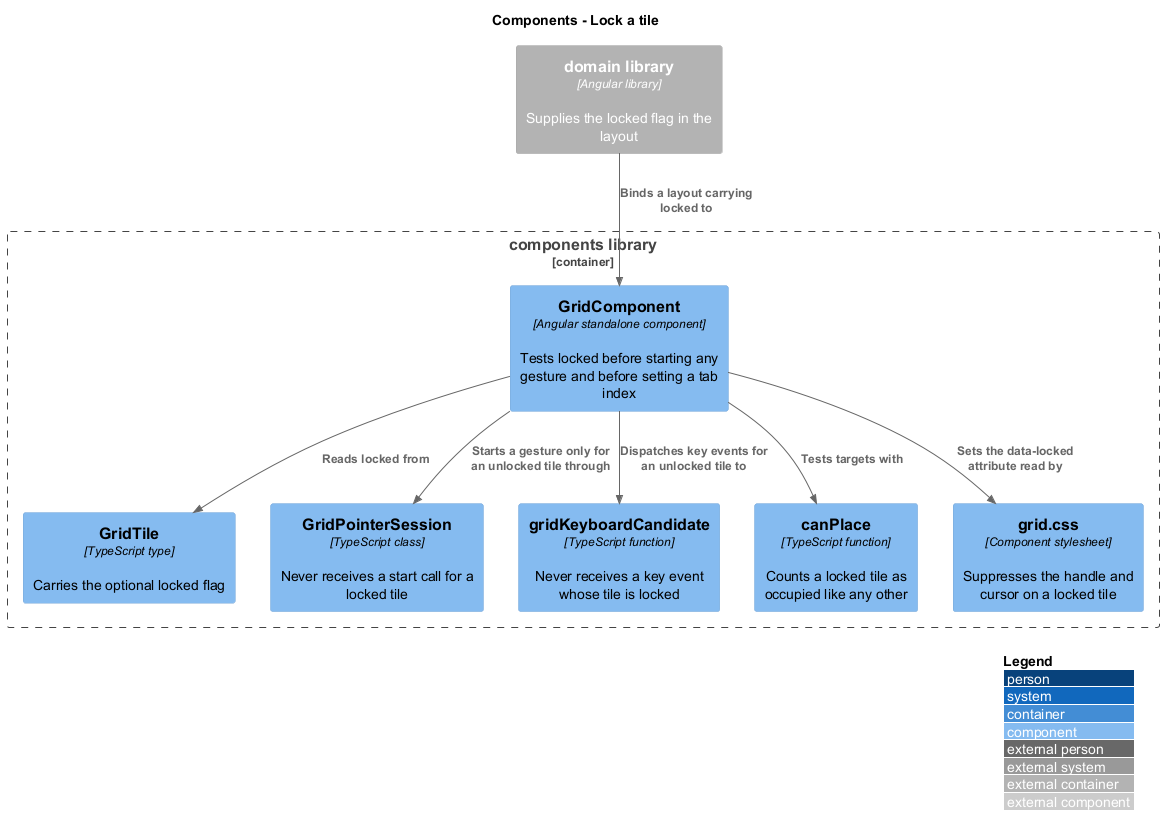

The diagram above was rendered by PlantUML. Its source (embedded in the PNG):
@startuml
!include <C4/C4_Component>
LAYOUT_WITH_LEGEND()
title Components - Lock a tile

Container_Boundary(components, "components library") {
  Component(grid, "GridComponent", "Angular standalone component", "Tests locked before starting any gesture and before setting a tab index")
  Component(tile, "GridTile", "TypeScript type", "Carries the optional locked flag")
  Component(session, "GridPointerSession", "TypeScript class", "Never receives a start call for a locked tile")
  Component(keys, "gridKeyboardCandidate", "TypeScript function", "Never receives a key event whose tile is locked")
  Component(canplace, "canPlace", "TypeScript function", "Counts a locked tile as occupied like any other")
  Component(styles, "grid.css", "Component stylesheet", "Suppresses the handle and cursor on a locked tile")
}

Container_Ext(domain, "domain library", "Angular library", "Supplies the locked flag in the layout")

Rel(domain, grid, "Binds a layout carrying locked to")
Rel(grid, tile, "Reads locked from")
Rel(grid, session, "Starts a gesture only for an unlocked tile through")
Rel(grid, keys, "Dispatches key events for an unlocked tile to")
Rel(grid, canplace, "Tests targets with")
Rel(grid, styles, "Sets the data-locked attribute read by")
@enduml